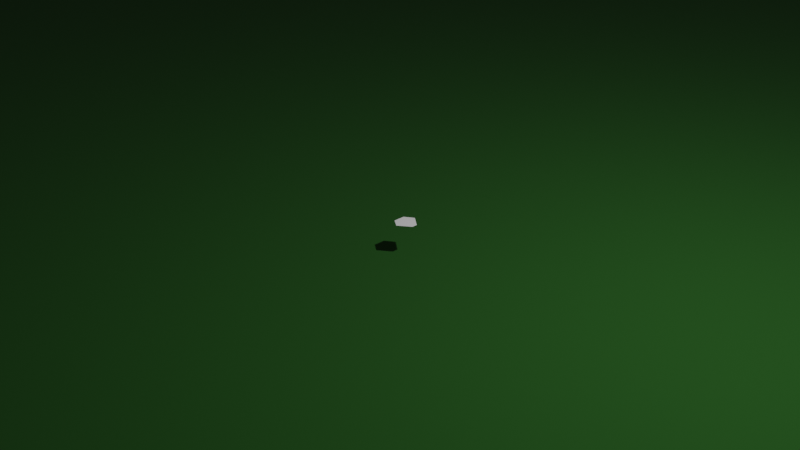 # Source: LargeOval.blend  (saved by Blender 3.4.6; exported with 4.5.12 LTS)
import bpy
from mathutils import Matrix  # noqa: F401  (used for matrix-valued properties, if any)

bpy.ops.wm.read_factory_settings(use_empty=True)
scene = bpy.context.scene
scene.name = 'Scene'

# ---- collections
col_collection = bpy.data.collections.new('Collection'); scene.collection.children.link(col_collection)

# ---- images (referenced by path relative to the original .blend; pixels are not part of the script)
import os
ASSET_DIR = os.environ.get("B2B_ASSET_DIR", "")  # directory of the original .blend (textures are referenced by path, not embedded)
HERE = os.path.dirname(os.path.abspath(__file__))  # packed textures are extracted next to this script under _unpacked/

def load_image(name, relpath, width, height, colorspace="sRGB"):
    """Load a texture the original file referenced (path relative to the .blend, or extracted next to this script)."""
    p = next((c for c in (os.path.join(HERE, relpath), os.path.join(ASSET_DIR, relpath)) if relpath and os.path.exists(c)), "")
    if p:
        img = bpy.data.images.load(p, check_existing=True)
        img.name = name
    else:  # same state as the original file: an image datablock whose file is absent (Cycles renders it pink)
        img = bpy.data.images.new(name, width, height)
        img.source = "FILE"
        img.filepath = "//" + (relpath or name)
    img.colorspace_settings.name = colorspace
    return img
img_asphalt_02_diff_1k_jpg = load_image('asphalt_02_diff_1k.jpg', 'Road/asphalt_02_diff_1k.jpg', 1024, 1024, 'sRGB')
img_asphalt_02_disp_1k_png = load_image('asphalt_02_disp_1k.png', 'Road/asphalt_02_disp_1k.png', 1024, 1024, 'sRGB')
img_asphalt_02_nor_gl_1k_exr = load_image('asphalt_02_nor_gl_1k.exr', 'Road/asphalt_02_nor_gl_1k.exr', 1024, 1024, 'Linear Rec.709')

# ---- materials (node trees are filled in below, after node groups)
mat_grass = bpy.data.materials.new('Grass')
mat_grass.use_transparent_shadow = False
mat_road = bpy.data.materials.new('Road')
mat_road.use_transparent_shadow = False

# ---- material node trees
mat_grass.use_nodes = True; mat_grass.node_tree.nodes.clear()
_N = mat_grass.node_tree.nodes; _L = mat_grass.node_tree.links
n0 = _N.new('ShaderNodeBsdfPrincipled'); n0.name = 'Principled BSDF'; n0.location = (10, 300)
n0.distribution = 'GGX'
n0.subsurface_method = 'RANDOM_WALK_SKIN'
n0.inputs[0].default_value = (0.01175, 0.08198, 0.00593, 1.0)
n0.inputs[2].default_value = 1.0
n0.inputs[3].default_value = 1.45
n0.inputs[27].default_value = (0.0, 0.0, 0.0, 1.0)
n0.inputs[28].default_value = 1.0
n1 = _N.new('ShaderNodeOutputMaterial'); n1.name = 'Material Output'; n1.location = (300, 300)
_L.new(n0.outputs[0], n1.inputs[0])
n1.is_active_output = True
mat_road.use_nodes = True; mat_road.node_tree.nodes.clear()
_N = mat_road.node_tree.nodes; _L = mat_road.node_tree.links
n0 = _N.new('ShaderNodeOutputMaterial'); n0.name = 'Material Output'; n0.location = (674, 308)
n1 = _N.new('ShaderNodeTexImage'); n1.name = 'Image Texture.004'; n1.location = (-809, 35)
n1.image = img_asphalt_02_diff_1k_jpg
n2 = _N.new('ShaderNodeTexImage'); n2.name = 'Image Texture'; n2.location = (-557, -367)
n2.image = img_asphalt_02_disp_1k_png
n3 = _N.new('ShaderNodeTexImage'); n3.name = 'Image Texture.001'; n3.location = (-885, -377)
n3.image = img_asphalt_02_nor_gl_1k_exr
n4 = _N.new('ShaderNodeBump'); n4.name = 'Bump'; n4.location = (-205, -344)
n4.inputs[1].default_value = 1.0
n4.inputs[2].default_value = 1.0
n5 = _N.new('ShaderNodeBsdfPrincipled'); n5.name = 'Principled BSDF'; n5.location = (10, 300)
n5.distribution = 'GGX'
n5.subsurface_method = 'RANDOM_WALK_SKIN'
n5.inputs[2].default_value = 0.8591
n5.inputs[3].default_value = 1.45
n5.inputs[13].default_value = 0.0
n5.inputs[27].default_value = (0.0, 0.0, 0.0, 1.0)
n5.inputs[28].default_value = 1.0
_L.new(n5.outputs[0], n0.inputs[0])
_L.new(n4.outputs[0], n5.inputs[5])
_L.new(n1.outputs[0], n5.inputs[0])
_L.new(n2.outputs[0], n4.inputs[3])
_L.new(n3.outputs[0], n4.inputs[4])
n0.is_active_output = True

# ---- world
world_world = bpy.data.worlds.new('World'); scene.world = world_world
world_world.use_nodes = True; world_world.node_tree.nodes.clear()
_N = world_world.node_tree.nodes; _L = world_world.node_tree.links
n0 = _N.new('ShaderNodeOutputWorld'); n0.name = 'World Output'; n0.location = (300, 300)
n1 = _N.new('ShaderNodeBackground'); n1.name = 'Background'; n1.location = (10, 300)
n1.inputs[0].default_value = (0.05088, 0.05088, 0.05088, 1.0)
_L.new(n1.outputs[0], n0.inputs[0])
n0.is_active_output = True
world_world.color = (0.05088, 0.05088, 0.05088)
world_world.use_sun_shadow = False
world_world.sun_shadow_jitter_overblur = 0.0

# ---- cameras
cam_camera = bpy.data.cameras.new('Camera')
cam_camera.clip_end = 100.0
cam_camera.ortho_scale = 7.314

# ---- lights
light_light = bpy.data.lights.new('Light', 'POINT')
light_light.transmission_factor = 0.0
light_light.energy = 1000.0
light_light.shadow_soft_size = 0.1
light_light.shadow_maximum_resolution = 0.006
light_light.use_absolute_resolution = True

# ---- meshes
me_plane = bpy.data.meshes.new('Plane')
me_plane.from_pydata([(-139.7, -52.25, 0.0), (54.23, -75.11, 0.0), (-148.4, 90.74, 0.0), (128.4, 21.87, 0.0), (-111.1, -71.17, 0.0), (-82.41, -64.21, 0.0), (-68.81, -62.53, 0.0), (-52.26, -64.38, 0.0), (-29.93, 50.6, 0.0), (-49.34, 51.28, 0.0), (-94.71, 63.69, 0.0), (-125.0, 92.46, 0.0), (-139.8, -2.528, 0.0), (78.68, -42.93, 0.0), (-115.8, -11.3, 0.0), (-86.72, -17.3, 0.0), (-61.51, -20.31, 0.0), (-46.49, -22.87, 0.0), (114.5, 12.76, 0.0), (-116.0, 71.01, 0.0), (-93.08, 52.0, 0.0), (-50.73, 42.05, 0.0), (-28.08, 40.48, 0.0), (-145.7, 75.07, 0.0), (-28.03, -66.13, 0.0), (-20.99, 54.87, 0.0), (-23.89, -23.18, 0.0), (-13.58, 27.55, 0.0), (-10.03, -67.63, 0.0), (-2.564, 69.41, 0.0), (1.746, -24.58, 0.0), (10.94, 40.3, 0.0), (13.74, -68.53, 0.0), (28.59, 67.49, 0.0), (25.96, -23.26, 0.0), (28.34, 44.45, 0.0), (33.07, -71.67, 0.0), (68.82, 52.69, 0.0), (51.13, -32.65, 0.0), (69.38, 29.77, 0.0), (46.23, -73.81, 0.0), (107.2, 36.07, 0.0), (68.26, -39.04, 0.0), (97.32, 19.78, 0.0)], [], [(43, 18, 3, 41), (23, 19, 11, 2), (19, 20, 10, 11), (20, 21, 9, 10), (21, 22, 8, 9), (6, 7, 17, 16), (5, 6, 16, 15), (4, 5, 15, 14), (0, 4, 14, 12), (40, 1, 13, 42), (16, 17, 22, 21), (15, 16, 21, 20), (14, 15, 20, 19), (12, 14, 19, 23), (42, 13, 18, 43), (17, 26, 27, 22), (7, 24, 26, 17), (22, 27, 25, 8), (26, 30, 31, 27), (24, 28, 30, 26), (27, 31, 29, 25), (30, 34, 35, 31), (28, 32, 34, 30), (31, 35, 33, 29), (34, 38, 39, 35), (32, 36, 38, 34), (35, 39, 37, 33), (38, 42, 43, 39), (36, 40, 42, 38), (39, 43, 41, 37)])
_uv = me_plane.uv_layers.new(name='UVMap')
_uv.uv.foreach_set('vector', [0.9779, 0.9073, 1.0, 0.9073, 1.0, 1.0, 0.9779, 1.0, 0.0, 0.9073, 0.1924, 0.9073, 0.1924, 1.0, 0.0, 1.0, 0.1924, 0.9073, 0.3924, 0.9073, 0.3924, 1.0, 0.1924, 1.0, 0.3924, 0.9073, 0.5924, 0.9073, 0.5924, 1.0, 0.3924, 1.0, 0.5924, 0.9073, 0.7924, 0.9073, 0.7924, 1.0, 0.5924, 1.0, 0.5924, 0.0, 0.6851, 0.0, 0.7924, 0.3663, 0.5924, 0.3663, 0.3924, 0.0, 0.5924, 0.0, 0.5924, 0.3663, 0.3924, 0.3663, 0.1924, 0.0, 0.3924, 0.0, 0.3924, 0.3663, 0.1924, 0.3663, 0.0, 0.0, 0.1924, 0.0, 0.1924, 0.3663, 0.0, 0.3663, 0.9704, 0.0, 1.0, 0.0, 1.0, 0.3663, 0.9746, 0.3663, 0.5924, 0.3663, 0.7924, 0.3663, 0.7924, 0.9073, 0.5924, 0.9073, 0.3924, 0.3663, 0.5924, 0.3663, 0.5924, 0.9073, 0.3924, 0.9073, 0.1924, 0.3663, 0.3924, 0.3663, 0.3924, 0.9073, 0.1924, 0.9073, 0.0, 0.3663, 0.1924, 0.3663, 0.1924, 0.9073, 0.0, 0.9073, 0.9746, 0.3663, 1.0, 0.3663, 1.0, 0.9073, 0.9779, 0.9073, 0.7924, 0.3663, 0.8256, 0.3663, 0.8256, 0.9073, 0.7924, 0.9073, 0.6851, 0.0, 0.7555, 0.0, 0.8256, 0.3663, 0.7924, 0.3663, 0.7924, 0.9073, 0.8256, 0.9073, 0.8256, 1.0, 0.7924, 1.0, 0.8256, 0.3663, 0.8565, 0.3663, 0.8565, 0.9073, 0.8256, 0.9073, 0.7555, 0.0, 0.8059, 0.0, 0.8565, 0.3663, 0.8256, 0.3663, 0.8256, 0.9073, 0.8565, 0.9073, 0.8565, 1.0, 0.8256, 1.0, 0.8565, 0.3663, 0.8716, 0.3663, 0.8883, 0.9073, 0.8565, 0.9073, 0.8059, 0.0, 0.8504, 0.0, 0.8716, 0.3663, 0.8565, 0.3663, 0.8565, 0.9073, 0.8883, 0.9073, 0.8883, 1.0, 0.8565, 1.0, 0.8716, 0.3663, 0.9329, 0.3663, 0.9416, 0.9073, 0.8883, 0.9073, 0.8504, 0.0, 0.9218, 0.0, 0.9329, 0.3663, 0.8716, 0.3663, 0.8883, 0.9073, 0.9416, 0.9073, 0.9416, 1.0, 0.8883, 1.0, 0.9329, 0.3663, 0.9746, 0.3663, 0.9779, 0.9073, 0.9416, 0.9073, 0.9218, 0.0, 0.9704, 0.0, 0.9746, 0.3663, 0.9329, 0.3663, 0.9416, 0.9073, 0.9779, 0.9073, 0.9779, 1.0, 0.9416, 1.0])
me_plane.materials.append(mat_grass)
me_plane.update()
me_plane_003 = bpy.data.meshes.new('Plane.003')
me_plane_003.from_pydata([(-0.001779, -0.06265, 0.0), (0.2251, -0.02976, 0.0), (-0.001779, 0.06265, 0.0), (0.2251, 0.02976, 0.0), (0.09481, -0.1285, 0.0), (0.09481, 0.1285, 0.0)], [], [(4, 1, 3, 5), (0, 4, 5, 2)])
_uv = me_plane_003.uv_layers.new(name='UVMap')
_uv.uv.foreach_set('vector', [0.4257, 0.0, 1.0, 0.0, 1.0, 1.0, 0.4257, 1.0, 0.0, 0.0, 0.4257, 0.0, 0.4257, 1.0, 0.0, 1.0])
me_plane_003.update()
me_plane_001 = bpy.data.meshes.new('Plane.001')
me_plane_001.from_pydata([(-139.7, -52.25, 0.0), (54.23, -75.11, 0.0), (-148.4, 90.74, 0.0), (128.4, 21.87, 0.0), (-111.1, -71.17, 0.0), (-82.41, -64.21, 0.0), (-68.81, -62.53, 0.0), (-52.26, -64.38, 0.0), (-29.93, 50.6, 0.0), (-49.34, 51.28, 0.0), (-94.71, 63.69, 0.0), (-125.0, 92.46, 0.0), (-139.8, -2.528, 0.0), (78.68, -42.93, 0.0), (114.5, 12.76, 0.0), (-145.7, 75.07, 0.0), (-28.03, -66.13, 0.0), (-20.99, 54.87, 0.0), (-10.03, -67.63, 0.0), (-2.564, 69.41, 0.0), (13.74, -68.53, 0.0), (28.59, 67.49, 0.0), (33.07, -71.67, 0.0), (68.82, 52.69, 0.0), (46.23, -73.81, 0.0), (107.2, 36.07, 0.0), (-148.5, -56.99, 0.0), (-149.8, -2.917, 0.0), (57.94, -84.39, 0.0), (44.62, -83.68, 0.0), (138.4, 21.81, 0.0), (121.6, 5.721, 0.0), (-156.3, 96.9, 0.0), (-121.6, 101.9, 0.0), (-112.8, -81.02, 0.0), (-80.62, -74.05, 0.0), (-68.75, -72.53, 0.0), (-53.18, -74.34, 0.0), (-31.97, 60.39, 0.0), (-26.28, 63.36, 0.0), (-47.84, 61.17, 0.0), (-89.8, 72.4, 0.0), (-155.6, 73.84, 0.0), (86.87, -48.66, 0.0), (-28.81, -76.1, 0.0), (-5.551, 78.95, 0.0), (-10.63, -77.61, 0.0), (30.64, 77.28, 0.0), (12.74, -78.48, 0.0), (72.53, 61.97, 0.0), (31.47, -81.54, 0.0), (112.0, 44.85, 0.0)], [], [(6, 5, 35, 36), (15, 2, 32, 42), (5, 4, 34, 35), (4, 0, 26, 34), (2, 11, 33, 32), (3, 14, 31, 30), (1, 24, 29, 28), (14, 13, 43, 31), (21, 23, 49, 47), (0, 12, 27, 26), (20, 18, 46, 48), (19, 21, 47, 45), (22, 20, 48, 50), (7, 6, 36, 37), (23, 25, 51, 49), (8, 17, 39, 38), (9, 8, 38, 40), (10, 9, 40, 41), (11, 10, 41, 33), (16, 7, 37, 44), (17, 19, 45, 39), (24, 22, 50, 29), (25, 3, 30, 51), (12, 15, 42, 27), (13, 1, 28, 43), (18, 16, 44, 46)])
_uv = me_plane_001.uv_layers.new(name='UVMap')
_uv.uv.foreach_set('vector', [0.887, -31.42, 0.8741, -29.69, -0.4772, -29.69, -0.4646, -31.42, 0.6753, -2.778, 0.6559, -0.1459, -0.693, -0.1459, -0.6738, -2.778, 0.8741, -29.69, 0.843, -25.47, -0.508, -25.47, -0.4772, -29.69, 0.843, -25.47, 0.8044, -20.24, -0.5462, -20.24, -0.508, -25.47, 0.6559, -0.1459, 0.6267, 3.81, -0.7219, 3.81, -0.693, -0.1459, 0.3387, 42.78, 0.3188, 45.47, -1.026, 45.47, -1.006, 42.78, 1.012, -48.38, 1.002, -46.94, -0.3512, -46.94, -0.3406, -48.38, 0.3188, 45.47, 0.2536, 54.3, -1.091, 54.3, -1.026, 45.47, 0.455, 27.05, 0.4113, 32.95, -0.9347, 32.95, -0.8916, 27.05, 0.8044, -20.24, 0.7526, -13.23, -0.5974, -13.23, -0.5462, -20.24, 0.9691, -42.53, 0.9455, -39.35, -0.4067, -39.35, -0.3834, -42.53, 0.4886, 22.49, 0.455, 27.05, -0.8916, 27.05, -0.8583, 22.49, 0.9883, -45.14, 0.9691, -42.53, -0.3834, -42.53, -0.3644, -45.14, 0.9031, -33.6, 0.887, -31.42, -0.4646, -31.42, -0.4486, -33.6, 0.4113, 32.95, 0.3689, 38.69, -0.9766, 38.69, -0.9347, 32.95, 0.5214, 18.05, 0.5133, 19.16, -0.834, 19.16, -0.8259, 18.05, 0.539, 15.67, 0.5214, 18.05, -0.8259, 18.05, -0.8085, 15.67, 0.5842, 9.557, 0.539, 15.67, -0.8085, 15.67, -0.7639, 9.557, 0.6267, 3.81, 0.5842, 9.557, -0.7639, 9.557, -0.7219, 3.81, 0.9274, -36.89, 0.9031, -33.6, -0.4486, -33.6, -0.4246, -36.89, 0.5133, 19.16, 0.4886, 22.49, -0.8583, 22.49, -0.834, 19.16, 1.002, -46.94, 0.9883, -45.14, -0.3644, -45.14, -0.3512, -46.94, 0.3689, 38.69, 0.3387, 42.78, -1.006, 42.78, -0.9766, 38.69, 0.7526, -13.23, 0.6753, -2.778, -0.6738, -2.778, -0.5974, -13.23, 1.055, -54.22, 1.012, -48.38, -0.3406, -48.38, -0.298, -54.22, 0.9455, -39.35, 0.9274, -36.89, -0.4246, -36.89, -0.4067, -39.35])
me_plane_001.materials.append(mat_road)
me_plane_001.update()
me_plane_002 = bpy.data.meshes.new('Plane.002')
me_plane_002.from_pydata([(-187.1, -187.1, 0.0), (187.1, -187.1, 0.0), (-187.1, 187.1, 0.0), (187.1, 187.1, 0.0)], [], [(0, 1, 3, 2)])
_uv = me_plane_002.uv_layers.new(name='UVMap')
_uv.uv.foreach_set('vector', [0.0, 0.0, 1.0, 0.0, 1.0, 1.0, 0.0, 1.0])
me_plane_002.materials.append(mat_grass)
me_plane_002.update()

# ---- objects
ob_light = bpy.data.objects.new('Light', light_light)
ob_camera = bpy.data.objects.new('Camera', cam_camera)
ob_grass_col = bpy.data.objects.new('Grass-col', me_plane)
ob_leaf = bpy.data.objects.new('Leaf', me_plane_003)
ob_road_col = bpy.data.objects.new('Road-col', me_plane_001)
ob_largeground = bpy.data.objects.new('LargeGround', me_plane_002)

# ---- transforms, parenting, visibility, modifiers, constraints
ob_light.location = (4.076, 1.005, 5.904)
ob_light.rotation_euler = (0.6503, 0.05522, 1.866)
ob_light.lock_rotations_4d = False
ob_light.empty_display_type = 'ARROWS'
ob_light.color = (0.0, 0.0, 0.0, 0.0)
ob_light.lineart.crease_threshold = 0.0
ob_camera.location = (7.359, -6.926, 4.958)
ob_camera.rotation_euler = (1.109, 0.0, 0.8149)
ob_camera.lock_rotations_4d = False
ob_camera.empty_display_type = 'ARROWS'
ob_camera.color = (0.0, 0.0, 0.0, 0.0)
ob_camera.display_type = 'WIRE'
ob_camera.lineart.crease_threshold = 0.0
ob_grass_col.location = (0.0, 0.0, -0.343)
_m = ob_grass_col.modifiers.new('Subdivision', 'SUBSURF')
_m.levels = 3
_m.render_levels = 3
ob_leaf.location = (0.0, 0.0, 0.0)
ob_road_col.location = (0.0, 0.0, -0.343)
_m = ob_road_col.modifiers.new('Subdivision', 'SUBSURF')
_m.levels = 3
_m.render_levels = 3
ob_largeground.location = (0.0, 0.0, -1.748)

# ---- collection membership
col_collection.objects.link(ob_light)
col_collection.objects.link(ob_camera)
col_collection.objects.link(ob_grass_col)
col_collection.objects.link(ob_leaf)
col_collection.objects.link(ob_road_col)
col_collection.objects.link(ob_largeground)

# ---- scene / render settings (as saved in the file)
scene.camera = ob_camera
scene.frame_start = 1; scene.frame_end = 250; scene.frame_set(1)
scene.render.engine = 'BLENDER_EEVEE_NEXT'
scene.cycles.sampling_pattern = 'TABULATED_SOBOL'
scene.cycles.use_light_tree = False
scene.view_settings.view_transform = 'Filmic'
bpy.context.view_layer.update()
